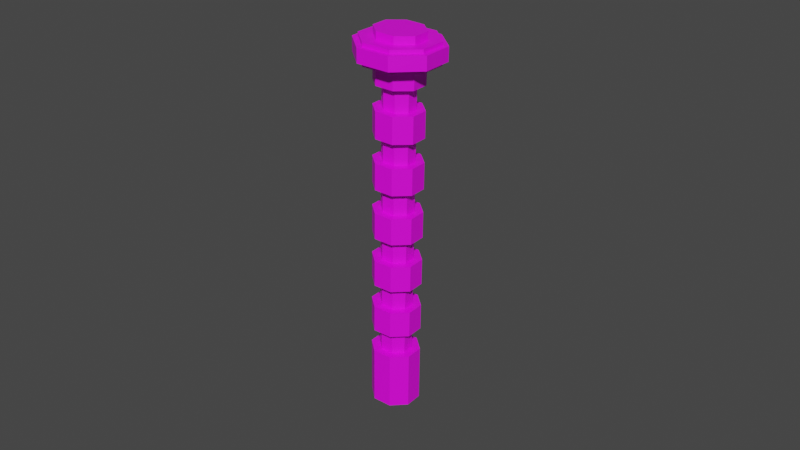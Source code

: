 # Source: fusion_rotate.blend  (saved by Blender 4.3.34; exported with 4.5.12 LTS)
import bpy
from mathutils import Matrix  # noqa: F401  (used for matrix-valued properties, if any)

bpy.ops.wm.read_factory_settings(use_empty=True)
scene = bpy.context.scene
scene.name = 'Scene'

# ---- collections
col_collection = bpy.data.collections.new('Collection'); scene.collection.children.link(col_collection)

# ---- images (referenced by path relative to the original .blend; pixels are not part of the script)
import os
ASSET_DIR = os.environ.get("B2B_ASSET_DIR", "")  # directory of the original .blend (textures are referenced by path, not embedded)
HERE = os.path.dirname(os.path.abspath(__file__))  # packed textures are extracted next to this script under _unpacked/

def load_image(name, relpath, width, height, colorspace="sRGB"):
    """Load a texture the original file referenced (path relative to the .blend, or extracted next to this script)."""
    p = next((c for c in (os.path.join(HERE, relpath), os.path.join(ASSET_DIR, relpath)) if relpath and os.path.exists(c)), "")
    if p:
        img = bpy.data.images.load(p, check_existing=True)
        img.name = name
    else:  # same state as the original file: an image datablock whose file is absent (Cycles renders it pink)
        img = bpy.data.images.new(name, width, height)
        img.source = "FILE"
        img.filepath = "//" + (relpath or name)
    img.colorspace_settings.name = colorspace
    return img
img_fullcoloratlas_png_001 = load_image('fullColorAtlas.png.001', 'texture/fullColorAtlas.png', 1024, 1024, 'sRGB')

# ---- materials (node trees are filled in below, after node groups)
mat_gc = bpy.data.materials.new('gc')

# ---- node groups
ng_smooth_by_angle_001 = bpy.data.node_groups.new('Smooth by Angle.001', 'GeometryNodeTree')
_s = ng_smooth_by_angle_001.interface.new_socket(name='Mesh', in_out='OUTPUT', socket_type='NodeSocketGeometry')
_s = ng_smooth_by_angle_001.interface.new_socket(name='Mesh', in_out='INPUT', socket_type='NodeSocketGeometry')
_s = ng_smooth_by_angle_001.interface.new_socket(name='Angle', in_out='INPUT', socket_type='NodeSocketFloat')
_s.subtype = 'ANGLE'
_s.default_value = 0.5236
_s.min_value = 0.0
_s.max_value = 3.142
_s.description = 'Maximum face angle for smooth edges'
_s = ng_smooth_by_angle_001.interface.new_socket(name='Ignore Sharpness', in_out='INPUT', socket_type='NodeSocketBool')
_s.force_non_field = True
ng_smooth_by_angle_001.description = 'Set the sharpness of mesh edges based on the angle between the neighboring faces'
ng_smooth_by_angle_001.is_modifier = True
_N = ng_smooth_by_angle_001.nodes; _L = ng_smooth_by_angle_001.links
n0 = _N.new('GeometryNodeSetShadeSmooth'); n0.name = 'Set Shade Smooth'; n0.location = (120, -80)
n0.domain = 'EDGE'
n1 = _N.new('GeometryNodeSetShadeSmooth'); n1.name = 'Set Shade Smooth.001'; n1.location = (300, -80)
n2 = _N.new('NodeGroupOutput'); n2.name = 'Group Output'; n2.location = (480, -80)
n3 = _N.new('GeometryNodeInputMeshEdgeAngle'); n3.name = 'Edge Angle'; n3.location = (-440, -240)
n4 = _N.new('NodeGroupInput'); n4.name = 'Group Input'; n4.location = (-80, -80)
n5 = _N.new('GeometryNodeInputEdgeSmooth'); n5.name = 'Is Edge Smooth'; n5.location = (-260, -120)
n6 = _N.new('GeometryNodeInputShadeSmooth'); n6.name = 'Is Shade Smooth'; n6.location = (-440, -397)
n7 = _N.new('FunctionNodeCompare'); n7.name = 'Compare'; n7.location = (-260, -260)
n7.operation = 'LESS_EQUAL'
n7.inputs[6].default_value = (0.0, 0.0, 0.0, 0.0)
n7.inputs[7].default_value = (0.0, 0.0, 0.0, 0.0)
n8 = _N.new('FunctionNodeBooleanMath'); n8.name = 'Boolean Math.001'; n8.location = (-80, -260)
n9 = _N.new('NodeGroupInput'); n9.name = 'Group Input.001'; n9.location = (-440, -329)
n10 = _N.new('NodeGroupInput'); n10.name = 'Group Input.002'; n10.location = (-259, -189)
n11 = _N.new('FunctionNodeBooleanMath'); n11.name = 'Boolean Math'; n11.location = (-80, -149)
n11.operation = 'OR'
n12 = _N.new('FunctionNodeBooleanMath'); n12.name = 'Boolean Math.002'; n12.location = (-260, -380)
n12.operation = 'OR'
n13 = _N.new('NodeGroupInput'); n13.name = 'Group Input.003'; n13.location = (-440, -460)
_L.new(n3.outputs[0], n7.inputs[0])
_L.new(n1.outputs[0], n2.inputs[0])
_L.new(n9.outputs[1], n7.inputs[1])
_L.new(n7.outputs[0], n8.inputs[0])
_L.new(n4.outputs[0], n0.inputs[0])
_L.new(n0.outputs[0], n1.inputs[0])
_L.new(n8.outputs[0], n0.inputs[2])
_L.new(n10.outputs[2], n11.inputs[1])
_L.new(n5.outputs[0], n11.inputs[0])
_L.new(n11.outputs[0], n0.inputs[1])
_L.new(n13.outputs[2], n12.inputs[1])
_L.new(n6.outputs[0], n12.inputs[0])
_L.new(n12.outputs[0], n8.inputs[1])
n2.is_active_output = True

# ---- material node trees
mat_gc.use_nodes = True; mat_gc.node_tree.nodes.clear()
_N = mat_gc.node_tree.nodes; _L = mat_gc.node_tree.links
n0 = _N.new('ShaderNodeBsdfPrincipled'); n0.name = 'Principled BSDF'; n0.location = (10, 300)
n0.distribution = 'GGX'
n0.subsurface_method = 'RANDOM_WALK_SKIN'
n0.inputs[3].default_value = 1.45
n0.inputs[27].default_value = (0.0, 0.0, 0.0, 1.0)
n0.inputs[28].default_value = 1.0
n1 = _N.new('ShaderNodeOutputMaterial'); n1.name = 'Material Output'; n1.location = (300, 300)
n2 = _N.new('ShaderNodeTexImage'); n2.name = 'Image Texture'; n2.location = (-383, 258)
n2.image = img_fullcoloratlas_png_001
n2.interpolation = 'Closest'
_L.new(n0.outputs[0], n1.inputs[0])
_L.new(n2.outputs[0], n0.inputs[0])
n1.is_active_output = True

# ---- world
world_world = bpy.data.worlds.new('World'); scene.world = world_world
world_world.use_nodes = True; world_world.node_tree.nodes.clear()
_N = world_world.node_tree.nodes; _L = world_world.node_tree.links
n0 = _N.new('ShaderNodeOutputWorld'); n0.name = 'World Output'; n0.location = (300, 300)
n1 = _N.new('ShaderNodeBackground'); n1.name = 'Background'; n1.location = (10, 300)
n1.inputs[0].default_value = (0.05088, 0.05088, 0.05088, 1.0)
_L.new(n1.outputs[0], n0.inputs[0])
n0.is_active_output = True
world_world.color = (0.05088, 0.05088, 0.05088)
world_world.use_sun_shadow = False
world_world.sun_shadow_jitter_overblur = 0.0

# ---- meshes
me_cylinder_003 = bpy.data.meshes.new('Cylinder.003')
me_cylinder_003.from_pydata([(0.01199, 0.005907, 0.1159), (-0.005911, 0.00309, 0.1099), (-0.005523, -0.002742, 0.11), (0.004699, -0.006215, 0.1096), (0.008156, 0.004012, 0.1092), (0.003761, 0.007867, 0.1093), (0.008544, -0.00182, 0.1093), (-0.001128, -0.006597, 0.1099), (-0.002066, 0.007485, 0.1096), (-0.001984, 0.007524, 0.1164), (-0.00583, 0.00313, 0.1167), (-0.005441, -0.002703, 0.1168), (0.001427, 0.0006883, 0.1188), (-0.001046, -0.006557, 0.1167), (0.00478, -0.006175, 0.1164), (0.008626, -0.001781, 0.1161), (0.008237, 0.004052, 0.116), (0.003842, 0.007906, 0.1161), (0.003382, -0.00685, -3.815e-06), (0.006839, 0.003377, -0.0004251), (-0.006839, -0.003377, 0.0004253), (-0.003382, 0.00685, 4.053e-06), (0.007228, -0.002455, -0.0003033), (-0.007228, 0.002455, 0.0003035), (-0.002444, -0.007232, 0.000298), (0.002444, 0.007232, -0.0002978), (0.008654, -0.001767, 0.1185), (0.008266, 0.004066, 0.1184), (-0.005801, 0.003144, 0.1191), (-0.001956, 0.007538, 0.1188), (-0.001017, -0.006543, 0.1191), (-0.005412, -0.002689, 0.1192), (0.003871, 0.00792, 0.1185), (0.004809, -0.006162, 0.1188), (0.01191, 0.005867, 0.1091), (-0.009809, 0.004445, 0.1167), (-0.009871, 0.004463, 0.11), (-0.009199, -0.004558, 0.1169), (-0.00928, -0.004598, 0.1101), (0.005159, 0.01188, 0.1161), (0.01259, -0.003153, 0.1161), (0.006597, -0.009952, 0.1164), (-0.002422, -0.01052, 0.1167), (-0.003879, 0.01126, 0.1164), (-0.003883, 0.01126, 0.1096), (-0.002445, -0.01058, 0.11), (0.006593, -0.009953, 0.1096), (0.01252, -0.003135, 0.1093), (0.005136, 0.01183, 0.1093), (-0.01069, -0.005293, 0.1157), (-0.01074, -0.005319, 0.1113), (0.005679, 0.01339, 0.1105), (0.005672, 0.01344, 0.1148), (-0.004596, 0.01274, 0.1108), (-0.004622, 0.01273, 0.1152), (-0.01138, 0.004965, 0.1156), (-0.01141, 0.004998, 0.1112), (0.01198, 0.0059, 0.1147), (0.01193, 0.005875, 0.1103), (-0.00986, 0.004459, 0.1112), (-0.00982, 0.004448, 0.1155), (-0.009266, -0.004591, 0.1113), (-0.009213, -0.004565, 0.1157), (-0.00388, 0.01126, 0.1152), (-0.003882, 0.01126, 0.1108), (-0.002426, -0.01053, 0.1155), (-0.002441, -0.01056, 0.1112), (0.006594, -0.009953, 0.1108), (0.006596, -0.009952, 0.1152), (0.01257, -0.00315, 0.1149), (0.01253, -0.003139, 0.1105), (0.005155, 0.01187, 0.1149), (0.00514, 0.01184, 0.1105), (0.01345, 0.006629, 0.1147), (0.0134, 0.006603, 0.1103), (0.007336, -0.01142, 0.1108), (0.00731, -0.01143, 0.1152), (-0.002965, -0.01208, 0.1155), (-0.002958, -0.01213, 0.1112), (0.01413, -0.003688, 0.1148), (0.0141, -0.003655, 0.1105), (0.003302, -0.004029, 0.0961), (0.003438, -0.003962, 0.1035), (0.005966, -0.001046, 0.1032), (0.005865, -0.001124, 0.09583), (0.003114, -0.00412, 0.08044), (0.00325, -0.004053, 0.08785), (0.005778, -0.001137, 0.08757), (0.005677, -0.001215, 0.08017), (0.002926, -0.00421, 0.06478), (0.003062, -0.004144, 0.07219), (0.00559, -0.001227, 0.07191), (0.005489, -0.001306, 0.06451), (0.002738, -0.004301, 0.04912), (0.002874, -0.004235, 0.05653), (0.005402, -0.001318, 0.05625), (0.005301, -0.001396, 0.04885), (0.002549, -0.004392, 0.03346), (0.002686, -0.004325, 0.04087), (0.005214, -0.001409, 0.0406), (0.005113, -0.001487, 0.03319), (0.002361, -0.004482, 0.0178), (0.002498, -0.004416, 0.02521), (0.005026, -0.0015, 0.02494), (0.004925, -0.001578, 0.01753), (-0.003446, -0.001714, 0.0965), (-0.003357, -0.001671, 0.1039), (-0.0004259, -0.004232, 0.1038), (-0.0005507, -0.004263, 0.09638), (-0.003634, -0.001804, 0.08084), (-0.003545, -0.001762, 0.08824), (-0.000614, -0.004323, 0.08813), (-0.0007389, -0.004354, 0.08072), (-0.003822, -0.001895, 0.06518), (-0.003733, -0.001853, 0.07258), (-0.0008022, -0.004414, 0.07247), (-0.000927, -0.004445, 0.06506), (-0.00401, -0.001986, 0.04952), (-0.003921, -0.001943, 0.05693), (-0.0009902, -0.004505, 0.05681), (-0.001115, -0.004535, 0.0494), (-0.004198, -0.002077, 0.03386), (-0.004109, -0.002034, 0.04127), (-0.001178, -0.004595, 0.04115), (-0.001303, -0.004626, 0.03374), (-0.004386, -0.002167, 0.0182), (-0.004297, -0.002125, 0.02561), (-0.001366, -0.004686, 0.02549), (-0.001491, -0.004717, 0.01808), (0.002588, 0.007301, 0.01751), (0.002677, 0.007344, 0.02492), (0.002776, 0.007392, 0.03317), (0.002865, 0.007435, 0.04058), (0.002964, 0.007482, 0.04883), (0.003053, 0.007525, 0.05624), (0.003152, 0.007573, 0.06449), (0.003241, 0.007616, 0.0719), (0.00334, 0.007664, 0.08015), (0.003429, 0.007707, 0.08756), (0.003528, 0.007754, 0.09581), (0.003617, 0.007797, 0.1032), (0.007371, -0.002386, 0.0175), (0.00746, -0.002343, 0.02491), (0.007559, -0.002295, 0.03316), (0.007648, -0.002252, 0.04057), (0.007747, -0.002205, 0.04882), (0.007836, -0.002162, 0.05623), (0.007935, -0.002114, 0.06448), (0.008024, -0.002071, 0.07189), (0.008123, -0.002023, 0.08014), (0.008212, -0.00198, 0.08755), (0.008311, -0.001933, 0.0958), (0.0084, -0.00189, 0.1032), (-0.002301, -0.007162, 0.01811), (-0.002212, -0.00712, 0.02551), (-0.002113, -0.007072, 0.03377), (-0.002024, -0.007029, 0.04117), (-0.001925, -0.006981, 0.04943), (-0.001836, -0.006938, 0.05683), (-0.001737, -0.00689, 0.06509), (-0.001648, -0.006847, 0.07249), (-0.001548, -0.0068, 0.08075), (-0.001459, -0.006757, 0.08815), (-0.00136, -0.006709, 0.09641), (-0.001271, -0.006666, 0.1038), (-0.003239, 0.006919, 0.01781), (-0.00315, 0.006962, 0.02522), (-0.003051, 0.00701, 0.03347), (-0.002962, 0.007053, 0.04088), (-0.002863, 0.0071, 0.04913), (-0.002774, 0.007143, 0.05654), (-0.002675, 0.007191, 0.06479), (-0.002586, 0.007234, 0.0722), (-0.002487, 0.007282, 0.08045), (-0.002398, 0.007325, 0.08786), (-0.002298, 0.007373, 0.09611), (-0.00221, 0.007415, 0.1035), (0.007923, 0.0039, 0.09568), (0.008012, 0.003943, 0.1031), (0.007735, 0.003809, 0.08002), (0.007824, 0.003852, 0.08743), (0.007547, 0.003719, 0.06436), (0.007636, 0.003762, 0.07177), (0.007359, 0.003628, 0.0487), (0.007448, 0.003671, 0.05611), (0.007171, 0.003537, 0.03304), (0.00726, 0.00358, 0.04045), (0.006983, 0.003447, 0.01738), (0.007072, 0.00349, 0.02479), (0.004555, -0.006284, 0.1035), (0.004466, -0.006327, 0.0961), (0.004367, -0.006375, 0.08785), (0.004278, -0.006418, 0.08044), (0.004179, -0.006465, 0.07219), (0.00409, -0.006508, 0.06478), (0.003991, -0.006556, 0.05653), (0.003902, -0.006599, 0.04912), (0.003803, -0.006647, 0.04087), (0.003714, -0.00669, 0.03346), (0.003615, -0.006738, 0.02521), (0.003526, -0.006781, 0.0178), (-0.005666, -0.002812, 0.1039), (-0.005755, -0.002855, 0.09653), (-0.005854, -0.002902, 0.08828), (-0.005943, -0.002945, 0.08087), (-0.006043, -0.002993, 0.07262), (-0.006132, -0.003036, 0.06521), (-0.006231, -0.003084, 0.05696), (-0.00632, -0.003127, 0.04955), (-0.006419, -0.003174, 0.0413), (-0.006508, -0.003217, 0.03389), (-0.006607, -0.003265, 0.02564), (-0.006696, -0.003308, 0.01823), (-0.006055, 0.003021, 0.1038), (-0.006144, 0.002978, 0.09641), (-0.006243, 0.00293, 0.08816), (-0.006332, 0.002887, 0.08075), (-0.006431, 0.00284, 0.0725), (-0.00652, 0.002797, 0.06509), (-0.006619, 0.002749, 0.05684), (-0.006708, 0.002706, 0.04943), (-0.006807, 0.002658, 0.04118), (-0.006896, 0.002615, 0.03377), (-0.006995, 0.002567, 0.02552), (-0.007084, 0.002525, 0.01811), (0.004673, 0.002306, 0.01742), (0.004762, 0.002349, 0.02482), (0.004861, 0.002397, 0.03308), (0.00495, 0.002439, 0.04048), (0.005049, 0.002488, 0.04874), (0.005138, 0.00253, 0.05614), (0.005237, 0.002578, 0.0644), (0.005326, 0.002621, 0.0718), (0.005425, 0.002669, 0.08006), (0.005514, 0.002712, 0.08746), (0.005613, 0.00276, 0.09572), (0.005702, 0.002802, 0.1031), (0.001742, 0.004867, 0.01753), (0.001867, 0.004898, 0.02494), (0.00193, 0.004958, 0.03319), (0.002055, 0.004989, 0.0406), (0.002118, 0.005049, 0.04885), (0.002243, 0.00508, 0.05626), (0.002306, 0.00514, 0.06451), (0.002431, 0.00517, 0.07192), (0.002495, 0.00523, 0.08017), (0.002619, 0.005261, 0.08758), (0.002683, 0.005321, 0.09583), (0.002807, 0.005352, 0.1032), (-0.004549, 0.001759, 0.02549), (-0.00465, 0.001681, 0.01809), (-0.004361, 0.00185, 0.04115), (-0.004462, 0.001772, 0.03375), (-0.004173, 0.001941, 0.05681), (-0.004274, 0.001862, 0.04941), (-0.003985, 0.002031, 0.07247), (-0.004086, 0.001953, 0.06507), (-0.003797, 0.002122, 0.08813), (-0.003898, 0.002044, 0.08073), (-0.003609, 0.002213, 0.1038), (-0.00371, 0.002135, 0.09639), (-0.002122, 0.004597, 0.01781), (-0.001985, 0.004664, 0.02522), (-0.001934, 0.004688, 0.03347), (-0.001797, 0.004754, 0.04088), (-0.001746, 0.004779, 0.04913), (-0.001609, 0.004845, 0.05654), (-0.001558, 0.004869, 0.06479), (-0.001421, 0.004936, 0.0722), (-0.00137, 0.00496, 0.08045), (-0.001233, 0.005027, 0.08786), (-0.001182, 0.005051, 0.09611), (-0.001045, 0.005117, 0.1035)], [], [(32, 29, 12), (26, 27, 12), (17, 16, 0, 39), (5, 8, 44, 48), (29, 28, 12), (10, 9, 43, 35), (33, 26, 12), (30, 33, 12), (8, 1, 36, 44), (9, 17, 39, 43), (2, 7, 45, 38), (11, 10, 35, 37), (3, 6, 47, 46), (28, 31, 12), (31, 30, 12), (27, 32, 12), (16, 17, 32, 27), (14, 15, 26, 33), (11, 13, 30, 31), (15, 16, 27, 26), (13, 14, 33, 30), (10, 11, 31, 28), (17, 9, 29, 32), (9, 10, 28, 29), (213, 201, 2, 1), (22, 19, 187, 141), (215, 203, 202, 214), (140, 176, 8, 5), (21, 23, 224, 165), (24, 18, 200, 153), (152, 178, 4, 6), (164, 189, 3, 7), (71, 63, 43, 39), (55, 54, 53, 56), (57, 71, 39, 0), (45, 46, 67, 66), (36, 38, 61, 59), (38, 45, 66, 61), (48, 44, 64, 72), (44, 36, 59, 64), (1, 2, 38, 36), (15, 14, 41, 40), (4, 5, 48, 34), (13, 11, 37, 42), (7, 3, 46, 45), (16, 15, 40, 0), (6, 4, 34, 47), (14, 13, 42, 41), (60, 62, 37, 35), (65, 68, 41, 42), (63, 60, 35, 43), (69, 57, 0, 40), (46, 47, 70, 67), (34, 48, 72, 58), (68, 69, 40, 41), (62, 65, 42, 37), (71, 57, 73, 52), (57, 69, 79, 73), (59, 61, 50, 56), (66, 67, 75, 78), (60, 63, 54, 55), (61, 66, 78, 50), (62, 60, 55, 49), (65, 62, 49, 77), (47, 34, 58, 70), (54, 52, 51, 53), (49, 55, 56, 50), (52, 73, 74, 51), (76, 77, 78, 75), (73, 79, 80, 74), (79, 76, 75, 80), (77, 49, 50, 78), (64, 59, 56, 53), (63, 71, 52, 54), (70, 58, 74, 80), (58, 72, 51, 74), (69, 68, 76, 79), (72, 64, 53, 51), (67, 70, 80, 75), (68, 65, 77, 76), (154, 199, 198, 155), (20, 24, 153, 212), (158, 195, 194, 159), (160, 193, 192, 161), (162, 191, 190, 163), (201, 164, 7, 2), (142, 188, 185, 143), (18, 22, 141, 200), (146, 184, 181, 147), (148, 182, 179, 149), (150, 180, 177, 151), (189, 152, 6, 3), (199, 142, 143, 198), (144, 186, 183, 145), (197, 144, 145, 196), (195, 146, 147, 194), (193, 148, 149, 192), (191, 150, 151, 190), (211, 154, 155, 210), (156, 197, 196, 157), (209, 156, 157, 208), (207, 158, 159, 206), (205, 160, 161, 204), (203, 162, 163, 202), (130, 166, 167, 131), (19, 25, 129, 187), (134, 170, 171, 135), (136, 172, 173, 137), (138, 174, 175, 139), (178, 140, 5, 4), (127, 126, 125, 128), (23, 20, 212, 224), (223, 211, 210, 222), (221, 209, 208, 220), (219, 207, 206, 218), (217, 205, 204, 216), (188, 130, 131, 185), (132, 168, 169, 133), (186, 132, 133, 183), (184, 134, 135, 181), (182, 136, 137, 179), (180, 138, 139, 177), (166, 223, 222, 167), (168, 221, 220, 169), (170, 219, 218, 171), (172, 217, 216, 173), (174, 215, 214, 175), (176, 213, 1, 8), (186, 144, 99, 228), (220, 208, 117, 254), (176, 140, 248, 272), (142, 199, 102, 103), (163, 190, 81, 108), (141, 187, 225, 104), (189, 164, 107, 82), (207, 219, 253, 118), (137, 173, 269, 245), (202, 163, 108, 105), (188, 142, 103, 226), (161, 192, 85, 112), (222, 210, 121, 252), (174, 138, 246, 270), (191, 162, 111, 86), (164, 201, 106, 107), (190, 151, 84, 81), (159, 194, 89, 116), (209, 221, 251, 122), (135, 171, 267, 243), (193, 160, 115, 90), (224, 212, 125, 250), (172, 136, 244, 268), (204, 161, 112, 109), (152, 189, 82, 83), (157, 196, 93, 120), (195, 158, 119, 94), (211, 223, 249, 126), (133, 169, 265, 241), (162, 203, 110, 111), (192, 149, 88, 85), (155, 198, 97, 124), (177, 139, 247, 235), (170, 134, 242, 266), (197, 156, 123, 98), (140, 178, 236, 248), (206, 159, 116, 113), (150, 191, 86, 87), (153, 200, 101, 128), (131, 167, 263, 239), (199, 154, 127, 102), (179, 137, 245, 233), (168, 132, 240, 264), (160, 205, 114, 115), (194, 147, 92, 89), (151, 177, 235, 84), (138, 180, 234, 246), (175, 214, 260, 271), (25, 21, 165, 129), (123, 122, 121, 124), (119, 118, 117, 120), (115, 114, 113, 116), (111, 110, 109, 112), (107, 106, 105, 108), (103, 102, 101, 104), (99, 98, 97, 100), (95, 94, 93, 96), (91, 90, 89, 92), (87, 86, 85, 88), (83, 82, 81, 84), (226, 103, 104, 225), (228, 99, 100, 227), (230, 95, 96, 229), (232, 91, 92, 231), (234, 87, 88, 233), (236, 83, 84, 235), (102, 127, 128, 101), (98, 123, 124, 97), (94, 119, 120, 93), (90, 115, 116, 89), (86, 111, 112, 85), (82, 107, 108, 81), (238, 226, 225, 237), (240, 228, 227, 239), (242, 230, 229, 241), (244, 232, 231, 243), (246, 234, 233, 245), (248, 236, 235, 247), (126, 249, 250, 125), (122, 251, 252, 121), (118, 253, 254, 117), (114, 255, 256, 113), (110, 257, 258, 109), (106, 259, 260, 105), (262, 238, 237, 261), (264, 240, 239, 263), (266, 242, 241, 265), (268, 244, 243, 267), (270, 246, 245, 269), (272, 248, 247, 271), (249, 262, 261, 250), (251, 264, 263, 252), (253, 266, 265, 254), (255, 268, 267, 256), (257, 270, 269, 258), (259, 272, 271, 260), (139, 175, 271, 247), (205, 217, 255, 114), (130, 188, 226, 238), (143, 185, 227, 100), (200, 141, 104, 101), (223, 166, 262, 249), (154, 211, 126, 127), (187, 129, 237, 225), (165, 224, 250, 261), (218, 206, 113, 256), (184, 146, 95, 230), (144, 197, 98, 99), (221, 168, 264, 251), (212, 153, 128, 125), (203, 215, 257, 110), (132, 186, 228, 240), (145, 183, 229, 96), (167, 222, 252, 263), (185, 131, 239, 227), (198, 143, 100, 97), (219, 170, 266, 253), (156, 209, 122, 123), (216, 204, 109, 258), (182, 148, 91, 232), (169, 220, 254, 265), (201, 213, 259, 106), (134, 184, 230, 242), (147, 181, 231, 92), (146, 195, 94, 95), (217, 172, 268, 255), (210, 155, 124, 121), (183, 133, 241, 229), (171, 218, 256, 267), (214, 202, 105, 260), (180, 150, 87, 234), (196, 145, 96, 93), (215, 174, 270, 257), (158, 207, 118, 119), (136, 182, 232, 244), (149, 179, 233, 88), (173, 216, 258, 269), (166, 130, 238, 262), (181, 135, 243, 231), (148, 193, 90, 91), (213, 176, 272, 259), (208, 157, 120, 117), (129, 165, 261, 237), (178, 152, 83, 236)])
_uv = me_cylinder_003.uv_layers.new(name='UVMap')
_uv.uv.foreach_set('vector', [0.1371, 0.8627, 0.1371, 0.8627, 0.1371, 0.8627, 0.1371, 0.8627, 0.1371, 0.8627, 0.1371, 0.8627, 0.1438, 0.8383, 0.1438, 0.8383, 0.1438, 0.8383, 0.1438, 0.8383, 0.1371, 0.8302, 0.1371, 0.8302, 0.1371, 0.8302, 0.1371, 0.8302, 0.1371, 0.8627, 0.1371, 0.8627, 0.1371, 0.8627, 0.1438, 0.8383, 0.1438, 0.8383, 0.1438, 0.8383, 0.1438, 0.8383, 0.1371, 0.8627, 0.1371, 0.8627, 0.1371, 0.8627, 0.1371, 0.8627, 0.1371, 0.8627, 0.1371, 0.8627, 0.1371, 0.8302, 0.1371, 0.8302, 0.1371, 0.8302, 0.1371, 0.8302, 0.1438, 0.8383, 0.1438, 0.8383, 0.1438, 0.8383, 0.1438, 0.8383, 0.1371, 0.8302, 0.1371, 0.8302, 0.1371, 0.8302, 0.1371, 0.8302, 0.1438, 0.8383, 0.1438, 0.8383, 0.1438, 0.8383, 0.1438, 0.8383, 0.1371, 0.8302, 0.1371, 0.8302, 0.1371, 0.8302, 0.1371, 0.8302, 0.1371, 0.8627, 0.1371, 0.8627, 0.1371, 0.8627, 0.1371, 0.8627, 0.1371, 0.8627, 0.1371, 0.8627, 0.1371, 0.8627, 0.1371, 0.8627, 0.1371, 0.8627, 0.1371, 0.8556, 0.1371, 0.8556, 0.1371, 0.8556, 0.1371, 0.8556, 0.1371, 0.8556, 0.1371, 0.8556, 0.1371, 0.8556, 0.1371, 0.8556, 0.1371, 0.8556, 0.1371, 0.8556, 0.1371, 0.8556, 0.1371, 0.8556, 0.1371, 0.8556, 0.1371, 0.8556, 0.1371, 0.8556, 0.1371, 0.8556, 0.1371, 0.8556, 0.1371, 0.8556, 0.1371, 0.8556, 0.1371, 0.8556, 0.1371, 0.8556, 0.1371, 0.8556, 0.1371, 0.8556, 0.1371, 0.8556, 0.1371, 0.8556, 0.1371, 0.8556, 0.1371, 0.8556, 0.1371, 0.8556, 0.1371, 0.8556, 0.1371, 0.8556, 0.1371, 0.8556, 0.1371, 0.8556, 0.1444, 0.8471, 0.1444, 0.8471, 0.1444, 0.8471, 0.1444, 0.8471, 0.1444, 0.8471, 0.1444, 0.8471, 0.1444, 0.8471, 0.1444, 0.8471, 0.1444, 0.8471, 0.1444, 0.8471, 0.1444, 0.8471, 0.1444, 0.8471, 0.1444, 0.8471, 0.1444, 0.8471, 0.1444, 0.8471, 0.1444, 0.8471, 0.1444, 0.8471, 0.1444, 0.8471, 0.1444, 0.8471, 0.1444, 0.8471, 0.1444, 0.8471, 0.1444, 0.8471, 0.1444, 0.8471, 0.1444, 0.8471, 0.1444, 0.8471, 0.1444, 0.8471, 0.1444, 0.8471, 0.1444, 0.8471, 0.1444, 0.8471, 0.1444, 0.8471, 0.1444, 0.8471, 0.1444, 0.8471, 0.1438, 0.8302, 0.1438, 0.8302, 0.1438, 0.8302, 0.1438, 0.8302, 0.1371, 0.8465, 0.1371, 0.8465, 0.1371, 0.8465, 0.1371, 0.8465, 0.1438, 0.8302, 0.1438, 0.8302, 0.1438, 0.8302, 0.1438, 0.8302, 0.1371, 0.8302, 0.1371, 0.8302, 0.1371, 0.8302, 0.1371, 0.8302, 0.1371, 0.8302, 0.1371, 0.8302, 0.1371, 0.8302, 0.1371, 0.8302, 0.1371, 0.8302, 0.1371, 0.8302, 0.1371, 0.8302, 0.1371, 0.8302, 0.1371, 0.8302, 0.1371, 0.8302, 0.1371, 0.8302, 0.1371, 0.8302, 0.1371, 0.8302, 0.1371, 0.8302, 0.1371, 0.8302, 0.1371, 0.8302, 0.1371, 0.8302, 0.1371, 0.8302, 0.1371, 0.8302, 0.1371, 0.8302, 0.1438, 0.8383, 0.1438, 0.8383, 0.1438, 0.8383, 0.1438, 0.8383, 0.1371, 0.8302, 0.1371, 0.8302, 0.1371, 0.8302, 0.1371, 0.8302, 0.1438, 0.8383, 0.1438, 0.8383, 0.1438, 0.8383, 0.1438, 0.8383, 0.1371, 0.8302, 0.1371, 0.8302, 0.1371, 0.8302, 0.1371, 0.8302, 0.1438, 0.8383, 0.1438, 0.8383, 0.1438, 0.8383, 0.1438, 0.8383, 0.1371, 0.8302, 0.1371, 0.8302, 0.1371, 0.8302, 0.1371, 0.8302, 0.1438, 0.8383, 0.1438, 0.8383, 0.1438, 0.8383, 0.1438, 0.8383, 0.1438, 0.8302, 0.1438, 0.8302, 0.1438, 0.8302, 0.1438, 0.8302, 0.1438, 0.8302, 0.1438, 0.8302, 0.1438, 0.8302, 0.1438, 0.8302, 0.1438, 0.8302, 0.1438, 0.8302, 0.1438, 0.8302, 0.1438, 0.8302, 0.1438, 0.8302, 0.1438, 0.8302, 0.1438, 0.8302, 0.1438, 0.8302, 0.1371, 0.8302, 0.1371, 0.8302, 0.1371, 0.8302, 0.1371, 0.8302, 0.1371, 0.8302, 0.1371, 0.8302, 0.1371, 0.8302, 0.1371, 0.8302, 0.1438, 0.8302, 0.1438, 0.8302, 0.1438, 0.8302, 0.1438, 0.8302, 0.1438, 0.8302, 0.1438, 0.8302, 0.1438, 0.8302, 0.1438, 0.8302, 0.1371, 0.8404, 0.1371, 0.8404, 0.1371, 0.8404, 0.1371, 0.8404, 0.1371, 0.8404, 0.1371, 0.8404, 0.1371, 0.8404, 0.1371, 0.8404, 0.1371, 0.8404, 0.1371, 0.8404, 0.1371, 0.8404, 0.1371, 0.8404, 0.1371, 0.8404, 0.1371, 0.8404, 0.1371, 0.8404, 0.1371, 0.8404, 0.1371, 0.8404, 0.1371, 0.8404, 0.1371, 0.8404, 0.1371, 0.8404, 0.1371, 0.8404, 0.1371, 0.8404, 0.1371, 0.8404, 0.1371, 0.8404, 0.1371, 0.8404, 0.1371, 0.8404, 0.1371, 0.8404, 0.1371, 0.8404, 0.1371, 0.8404, 0.1371, 0.8404, 0.1371, 0.8404, 0.1371, 0.8404, 0.1371, 0.8302, 0.1371, 0.8302, 0.1371, 0.8302, 0.1371, 0.8302, 0.1371, 0.8465, 0.1371, 0.8465, 0.1371, 0.8465, 0.1371, 0.8465, 0.1371, 0.8465, 0.1371, 0.8465, 0.1371, 0.8465, 0.1371, 0.8465, 0.1371, 0.8465, 0.1371, 0.8465, 0.1371, 0.8465, 0.1371, 0.8465, 0.1371, 0.8465, 0.1371, 0.8465, 0.1371, 0.8465, 0.1371, 0.8465, 0.1371, 0.8465, 0.1371, 0.8465, 0.1371, 0.8465, 0.1371, 0.8465, 0.1371, 0.8465, 0.1371, 0.8465, 0.1371, 0.8465, 0.1371, 0.8465, 0.1371, 0.8465, 0.1371, 0.8465, 0.1371, 0.8465, 0.1371, 0.8465, 0.1371, 0.8404, 0.1371, 0.8404, 0.1371, 0.8404, 0.1371, 0.8404, 0.1371, 0.8404, 0.1371, 0.8404, 0.1371, 0.8404, 0.1371, 0.8404, 0.1371, 0.8404, 0.1371, 0.8404, 0.1371, 0.8404, 0.1371, 0.8404, 0.1371, 0.8404, 0.1371, 0.8404, 0.1371, 0.8404, 0.1371, 0.8404, 0.1371, 0.8404, 0.1371, 0.8404, 0.1371, 0.8404, 0.1371, 0.8404, 0.1371, 0.8404, 0.1371, 0.8404, 0.1371, 0.8404, 0.1371, 0.8404, 0.1371, 0.8404, 0.1371, 0.8404, 0.1371, 0.8404, 0.1371, 0.8404, 0.1371, 0.8404, 0.1371, 0.8404, 0.1371, 0.8404, 0.1371, 0.8404, 0.1444, 0.8471, 0.1444, 0.8471, 0.1444, 0.8471, 0.1444, 0.8471, 0.1444, 0.8471, 0.1444, 0.8471, 0.1444, 0.8471, 0.1444, 0.8471, 0.1444, 0.8471, 0.1444, 0.8471, 0.1444, 0.8471, 0.1444, 0.8471, 0.1444, 0.8471, 0.1444, 0.8471, 0.1444, 0.8471, 0.1444, 0.8471, 0.1444, 0.8471, 0.1444, 0.8471, 0.1444, 0.8471, 0.1444, 0.8471, 0.1444, 0.8471, 0.1444, 0.8471, 0.1444, 0.8471, 0.1444, 0.8471, 0.1444, 0.8471, 0.1444, 0.8471, 0.1444, 0.8471, 0.1444, 0.8471, 0.1444, 0.8471, 0.1444, 0.8471, 0.1444, 0.8471, 0.1444, 0.8471, 0.1444, 0.8471, 0.1444, 0.8471, 0.1444, 0.8471, 0.1444, 0.8471, 0.1444, 0.8471, 0.1444, 0.8471, 0.1444, 0.8471, 0.1444, 0.8471, 0.1444, 0.8471, 0.1444, 0.8471, 0.1444, 0.8471, 0.1444, 0.8471, 0.1444, 0.8471, 0.1444, 0.8471, 0.1444, 0.8471, 0.1444, 0.8471, 0.1444, 0.8471, 0.1444, 0.8471, 0.1444, 0.8471, 0.1444, 0.8471, 0.1444, 0.8471, 0.1444, 0.8471, 0.1444, 0.8471, 0.1444, 0.8471, 0.1444, 0.8471, 0.1444, 0.8471, 0.1444, 0.8471, 0.1444, 0.8471, 0.1444, 0.8471, 0.1444, 0.8471, 0.1444, 0.8471, 0.1444, 0.8471, 0.1444, 0.8471, 0.1444, 0.8471, 0.1444, 0.8471, 0.1444, 0.8471, 0.1444, 0.8471, 0.1444, 0.8471, 0.1444, 0.8471, 0.1444, 0.8471, 0.1444, 0.8471, 0.1444, 0.8471, 0.1444, 0.8471, 0.1444, 0.8471, 0.1444, 0.8471, 0.1444, 0.8471, 0.1444, 0.8471, 0.1444, 0.8471, 0.1444, 0.8471, 0.1444, 0.8471, 0.1444, 0.8471, 0.1444, 0.8471, 0.1444, 0.8471, 0.1444, 0.8471, 0.1444, 0.8471, 0.1444, 0.8471, 0.1444, 0.8471, 0.1444, 0.8471, 0.1444, 0.8471, 0.1444, 0.8471, 0.1444, 0.8471, 0.1444, 0.8471, 0.1444, 0.8471, 0.1444, 0.8471, 0.1444, 0.8471, 0.1444, 0.8471, 0.1444, 0.8471, 0.1444, 0.8471, 0.1444, 0.8471, 0.1444, 0.8471, 0.1444, 0.8471, 0.1444, 0.8471, 0.1444, 0.8471, 0.1444, 0.8471, 0.1444, 0.8471, 0.1444, 0.8471, 0.1444, 0.8471, 0.1444, 0.8471, 0.1444, 0.8471, 0.1444, 0.8471, 0.1444, 0.8471, 0.1444, 0.8471, 0.1444, 0.8471, 0.1444, 0.8471, 0.1444, 0.8471, 0.1444, 0.8471, 0.1444, 0.8471, 0.1444, 0.8471, 0.1369, 0.879, 0.1369, 0.879, 0.1369, 0.879, 0.1369, 0.879, 0.1444, 0.8471, 0.1444, 0.8471, 0.1444, 0.8471, 0.1444, 0.8471, 0.1444, 0.8471, 0.1444, 0.8471, 0.1444, 0.8471, 0.1444, 0.8471, 0.1444, 0.8471, 0.1444, 0.8471, 0.1444, 0.8471, 0.1444, 0.8471, 0.1444, 0.8471, 0.1444, 0.8471, 0.1444, 0.8471, 0.1444, 0.8471, 0.1444, 0.8471, 0.1444, 0.8471, 0.1444, 0.8471, 0.1444, 0.8471, 0.1444, 0.8471, 0.1444, 0.8471, 0.1444, 0.8471, 0.1444, 0.8471, 0.1444, 0.8471, 0.1444, 0.8471, 0.1444, 0.8471, 0.1444, 0.8471, 0.1444, 0.8471, 0.1444, 0.8471, 0.1444, 0.8471, 0.1444, 0.8471, 0.1444, 0.8471, 0.1444, 0.8471, 0.1444, 0.8471, 0.1444, 0.8471, 0.1444, 0.8471, 0.1444, 0.8471, 0.1444, 0.8471, 0.1444, 0.8471, 0.1444, 0.8471, 0.1444, 0.8471, 0.1444, 0.8471, 0.1444, 0.8471, 0.1444, 0.8471, 0.1444, 0.8471, 0.1444, 0.8471, 0.1444, 0.8471, 0.1444, 0.8471, 0.1444, 0.8471, 0.1444, 0.8471, 0.1444, 0.8471, 0.1444, 0.8471, 0.1444, 0.8471, 0.1444, 0.8471, 0.1444, 0.8471, 0.1444, 0.8471, 0.1444, 0.8471, 0.1444, 0.8471, 0.1444, 0.8471, 0.1444, 0.8471, 0.1444, 0.8471, 0.1444, 0.8471, 0.1444, 0.8471, 0.1444, 0.8471, 0.1444, 0.8471, 0.1444, 0.8471, 0.1444, 0.8471, 0.1444, 0.8471, 0.1444, 0.8471, 0.1444, 0.8471, 0.1444, 0.8471, 0.1444, 0.8471, 0.1444, 0.8471, 0.1444, 0.8471, 0.1444, 0.8471, 0.1444, 0.8471, 0.1444, 0.8471, 0.1444, 0.8471, 0.1444, 0.8471, 0.1444, 0.8471, 0.1444, 0.8471, 0.1444, 0.8471, 0.1444, 0.8471, 0.1444, 0.8471, 0.1444, 0.8471, 0.1444, 0.8471, 0.1444, 0.8471, 0.1444, 0.8471, 0.1444, 0.8471, 0.1444, 0.8471, 0.1444, 0.8471, 0.1444, 0.8471, 0.1444, 0.8471, 0.1444, 0.8471, 0.1444, 0.8471, 0.1444, 0.8471, 0.1444, 0.8471, 0.1444, 0.8471, 0.1444, 0.8471, 0.1444, 0.8471, 0.1444, 0.8471, 0.1444, 0.8471, 0.1444, 0.8471, 0.1444, 0.8471, 0.1444, 0.8471, 0.1444, 0.8471, 0.1444, 0.8471, 0.1444, 0.8471, 0.1444, 0.8471, 0.1444, 0.8471, 0.1444, 0.8471, 0.1444, 0.8471, 0.1444, 0.8471, 0.1444, 0.8471, 0.1444, 0.8471, 0.1444, 0.8471, 0.1444, 0.8471, 0.1444, 0.8471, 0.1444, 0.8471, 0.1444, 0.8471, 0.1444, 0.8471, 0.1444, 0.8471, 0.1444, 0.8471, 0.1444, 0.8471, 0.1444, 0.8471, 0.1444, 0.8471, 0.1444, 0.8471, 0.1444, 0.8471, 0.1444, 0.8471, 0.1444, 0.8471, 0.1444, 0.8471, 0.1444, 0.8471, 0.1444, 0.8471, 0.1444, 0.8471, 0.1444, 0.8471, 0.1444, 0.8471, 0.1444, 0.8471, 0.1444, 0.8471, 0.1444, 0.8471, 0.1444, 0.8471, 0.1444, 0.8471, 0.1444, 0.8471, 0.1444, 0.8471, 0.1444, 0.8471, 0.1444, 0.8471, 0.1444, 0.8471, 0.1444, 0.8471, 0.1444, 0.8471, 0.1444, 0.8471, 0.1444, 0.8471, 0.1444, 0.8471, 0.1444, 0.8471, 0.1444, 0.8471, 0.1444, 0.8471, 0.1444, 0.8471, 0.1444, 0.8471, 0.1444, 0.8471, 0.1444, 0.8471, 0.1444, 0.8471, 0.1444, 0.8471, 0.1444, 0.8471, 0.1444, 0.8471, 0.1444, 0.8471, 0.1444, 0.8471, 0.1444, 0.8471, 0.1444, 0.8471, 0.1444, 0.8471, 0.1444, 0.8471, 0.1444, 0.8471, 0.1444, 0.8471, 0.1444, 0.8471, 0.1444, 0.8471, 0.1444, 0.8471, 0.1444, 0.8471, 0.1444, 0.8471, 0.1444, 0.8471, 0.1444, 0.8471, 0.1444, 0.8471, 0.1444, 0.8471, 0.1444, 0.8471, 0.1444, 0.8471, 0.1444, 0.8471, 0.1444, 0.8471, 0.1444, 0.8471, 0.1444, 0.8471, 0.1444, 0.8471, 0.1444, 0.8471, 0.1444, 0.8471, 0.1444, 0.8471, 0.1444, 0.8471, 0.1444, 0.8471, 0.1444, 0.8471, 0.1444, 0.8471, 0.1444, 0.8471, 0.1444, 0.8471, 0.1444, 0.8471, 0.1444, 0.8471, 0.1444, 0.8471, 0.1444, 0.8471, 0.1444, 0.8471, 0.1444, 0.8471, 0.1444, 0.8471, 0.1444, 0.8471, 0.1444, 0.8471, 0.1444, 0.8471, 0.1444, 0.8471, 0.1444, 0.8471, 0.1444, 0.8471, 0.1444, 0.8471, 0.1444, 0.8471, 0.1444, 0.8471, 0.1444, 0.8471, 0.1444, 0.8471, 0.1444, 0.8471, 0.1444, 0.8471, 0.1444, 0.8471, 0.1444, 0.8471, 0.1444, 0.8471, 0.1444, 0.8471, 0.1444, 0.8471, 0.1444, 0.8471, 0.1444, 0.8471, 0.1444, 0.8471, 0.1444, 0.8471, 0.1444, 0.8471, 0.1444, 0.8471, 0.1444, 0.8471, 0.1444, 0.8471, 0.1444, 0.8471, 0.1444, 0.8471, 0.1444, 0.8471, 0.1444, 0.8471, 0.1444, 0.8471, 0.1444, 0.8471, 0.1444, 0.8471, 0.1444, 0.8471, 0.1444, 0.8471, 0.1444, 0.8471, 0.1444, 0.8471, 0.1444, 0.8471, 0.1444, 0.8471, 0.1444, 0.8471, 0.1444, 0.8471, 0.1444, 0.8471, 0.1444, 0.8471, 0.1444, 0.8471, 0.1444, 0.8471, 0.1444, 0.8471, 0.1444, 0.8471, 0.1444, 0.8471, 0.1444, 0.8471, 0.1444, 0.8471, 0.1444, 0.8471, 0.1444, 0.8471, 0.1444, 0.8471, 0.1444, 0.8471, 0.1444, 0.8471, 0.1444, 0.8471, 0.1444, 0.8471, 0.1444, 0.8471, 0.1444, 0.8471, 0.1444, 0.8471, 0.1444, 0.8471, 0.1369, 0.879, 0.1369, 0.879, 0.1369, 0.879, 0.1369, 0.879, 0.1369, 0.879, 0.1369, 0.879, 0.1369, 0.879, 0.1369, 0.879, 0.1369, 0.879, 0.1369, 0.879, 0.1369, 0.879, 0.1369, 0.879, 0.1369, 0.879, 0.1369, 0.879, 0.1369, 0.879, 0.1369, 0.879, 0.1369, 0.879, 0.1369, 0.879, 0.1369, 0.879, 0.1369, 0.879, 0.1369, 0.879, 0.1369, 0.879, 0.1369, 0.879, 0.1369, 0.879, 0.1369, 0.879, 0.1369, 0.879, 0.1369, 0.879, 0.1369, 0.879, 0.1369, 0.879, 0.1369, 0.879, 0.1369, 0.879, 0.1369, 0.879, 0.1369, 0.879, 0.1369, 0.879, 0.1369, 0.879, 0.1369, 0.879, 0.1369, 0.879, 0.1369, 0.879, 0.1369, 0.879, 0.1369, 0.879, 0.1369, 0.879, 0.1369, 0.879, 0.1369, 0.879, 0.1369, 0.879, 0.1369, 0.879, 0.1369, 0.879, 0.1369, 0.879, 0.1369, 0.879, 0.1369, 0.879, 0.1369, 0.879, 0.1369, 0.879, 0.1369, 0.879, 0.1369, 0.879, 0.1369, 0.879, 0.1369, 0.879, 0.1369, 0.879, 0.1369, 0.879, 0.1369, 0.879, 0.1369, 0.879, 0.1369, 0.879, 0.1369, 0.879, 0.1369, 0.879, 0.1369, 0.879, 0.1369, 0.879, 0.1369, 0.879, 0.1369, 0.879, 0.1369, 0.879, 0.1369, 0.879, 0.1369, 0.879, 0.1369, 0.879, 0.1369, 0.879, 0.1369, 0.879, 0.1369, 0.879, 0.1369, 0.879, 0.1369, 0.879, 0.1369, 0.879, 0.1369, 0.879, 0.1369, 0.879, 0.1369, 0.879, 0.1369, 0.879, 0.1369, 0.879, 0.1369, 0.879, 0.1369, 0.879, 0.1369, 0.879, 0.1369, 0.879, 0.1369, 0.879, 0.1369, 0.879, 0.1369, 0.879, 0.1369, 0.879, 0.1369, 0.879, 0.1369, 0.879, 0.1369, 0.879, 0.1369, 0.879, 0.1369, 0.879, 0.1369, 0.879, 0.1369, 0.879, 0.1369, 0.879, 0.1369, 0.879, 0.1369, 0.879, 0.1369, 0.879, 0.1369, 0.879, 0.1369, 0.879, 0.1369, 0.879, 0.1369, 0.879, 0.1369, 0.879, 0.1369, 0.879, 0.1369, 0.879, 0.1369, 0.879, 0.1369, 0.879, 0.1369, 0.879, 0.1369, 0.879, 0.1369, 0.879, 0.1369, 0.879, 0.1369, 0.879, 0.1369, 0.879, 0.1369, 0.879, 0.1369, 0.879, 0.1369, 0.879, 0.1369, 0.879, 0.1369, 0.879, 0.1369, 0.879, 0.1369, 0.879, 0.1369, 0.879, 0.1369, 0.879, 0.1369, 0.879, 0.1369, 0.879, 0.1369, 0.879, 0.1369, 0.879, 0.1369, 0.879, 0.1369, 0.879, 0.1369, 0.879, 0.1369, 0.879, 0.1369, 0.879, 0.1369, 0.879, 0.1369, 0.879, 0.1369, 0.879, 0.1369, 0.879, 0.1369, 0.879, 0.1369, 0.879, 0.1369, 0.879, 0.1369, 0.879, 0.1369, 0.879, 0.1369, 0.879, 0.1369, 0.879, 0.1369, 0.879, 0.1369, 0.879, 0.1369, 0.879, 0.1369, 0.879, 0.1369, 0.879, 0.1369, 0.879, 0.1369, 0.879, 0.1369, 0.879, 0.1369, 0.879, 0.1369, 0.879, 0.1369, 0.879, 0.1369, 0.879, 0.1369, 0.879, 0.1369, 0.879, 0.1369, 0.879, 0.1369, 0.879, 0.1369, 0.879, 0.1369, 0.879, 0.1369, 0.879, 0.1369, 0.879, 0.1369, 0.879, 0.1369, 0.879, 0.1369, 0.879, 0.1369, 0.879, 0.1369, 0.879, 0.1369, 0.879, 0.1369, 0.879, 0.1369, 0.879, 0.1369, 0.879, 0.1369, 0.879, 0.1369, 0.879, 0.1369, 0.879, 0.1369, 0.879, 0.1369, 0.879, 0.1369, 0.879, 0.1369, 0.879, 0.1369, 0.879, 0.1369, 0.879, 0.1369, 0.879, 0.1369, 0.879, 0.1369, 0.879, 0.1369, 0.879, 0.1369, 0.879, 0.1369, 0.879, 0.1444, 0.8471, 0.1444, 0.8471, 0.1444, 0.8471, 0.1444, 0.8471, 0.1444, 0.8471, 0.1444, 0.8471, 0.1444, 0.8471, 0.1444, 0.8471, 0.1444, 0.8471, 0.1444, 0.8471, 0.1444, 0.8471, 0.1444, 0.8471, 0.1444, 0.8471, 0.1444, 0.8471, 0.1444, 0.8471, 0.1444, 0.8471, 0.1444, 0.8471, 0.1444, 0.8471, 0.1444, 0.8471, 0.1444, 0.8471, 0.1444, 0.8471, 0.1444, 0.8471, 0.1444, 0.8471, 0.1444, 0.8471, 0.1444, 0.8471, 0.1444, 0.8471, 0.1444, 0.8471, 0.1444, 0.8471, 0.1444, 0.8471, 0.1444, 0.8471, 0.1444, 0.8471, 0.1444, 0.8471, 0.1444, 0.8471, 0.1444, 0.8471, 0.1444, 0.8471, 0.1444, 0.8471, 0.1444, 0.8471, 0.1444, 0.8471, 0.1444, 0.8471, 0.1444, 0.8471, 0.1444, 0.8471, 0.1444, 0.8471, 0.1444, 0.8471, 0.1444, 0.8471, 0.1444, 0.8471, 0.1444, 0.8471, 0.1444, 0.8471, 0.1444, 0.8471, 0.1444, 0.8471, 0.1444, 0.8471, 0.1444, 0.8471, 0.1444, 0.8471, 0.1444, 0.8471, 0.1444, 0.8471, 0.1444, 0.8471, 0.1444, 0.8471, 0.1444, 0.8471, 0.1444, 0.8471, 0.1444, 0.8471, 0.1444, 0.8471, 0.1444, 0.8471, 0.1444, 0.8471, 0.1444, 0.8471, 0.1444, 0.8471, 0.1444, 0.8471, 0.1444, 0.8471, 0.1444, 0.8471, 0.1444, 0.8471, 0.1444, 0.8471, 0.1444, 0.8471, 0.1444, 0.8471, 0.1444, 0.8471, 0.1444, 0.8471, 0.1444, 0.8471, 0.1444, 0.8471, 0.1444, 0.8471, 0.1444, 0.8471, 0.1444, 0.8471, 0.1444, 0.8471, 0.1444, 0.8471, 0.1444, 0.8471, 0.1444, 0.8471, 0.1444, 0.8471, 0.1444, 0.8471, 0.1444, 0.8471, 0.1444, 0.8471, 0.1444, 0.8471, 0.1444, 0.8471, 0.1444, 0.8471, 0.1444, 0.8471, 0.1444, 0.8471, 0.1444, 0.8471, 0.1444, 0.8471, 0.1444, 0.8471, 0.1444, 0.8471, 0.1444, 0.8471, 0.1444, 0.8471, 0.1444, 0.8471, 0.1444, 0.8471, 0.1444, 0.8471, 0.1444, 0.8471, 0.1444, 0.8471, 0.1444, 0.8471, 0.1444, 0.8471, 0.1444, 0.8471, 0.1444, 0.8471, 0.1444, 0.8471, 0.1444, 0.8471, 0.1444, 0.8471, 0.1444, 0.8471, 0.1444, 0.8471, 0.1444, 0.8471, 0.1444, 0.8471, 0.1444, 0.8471, 0.1444, 0.8471, 0.1444, 0.8471, 0.1444, 0.8471, 0.1444, 0.8471, 0.1444, 0.8471, 0.1444, 0.8471, 0.1444, 0.8471, 0.1444, 0.8471, 0.1444, 0.8471, 0.1444, 0.8471, 0.1444, 0.8471, 0.1444, 0.8471, 0.1444, 0.8471, 0.1444, 0.8471, 0.1444, 0.8471, 0.1444, 0.8471, 0.1444, 0.8471, 0.1444, 0.8471, 0.1444, 0.8471, 0.1444, 0.8471, 0.1444, 0.8471, 0.1444, 0.8471, 0.1444, 0.8471, 0.1444, 0.8471, 0.1444, 0.8471, 0.1444, 0.8471, 0.1444, 0.8471, 0.1444, 0.8471, 0.1444, 0.8471, 0.1444, 0.8471, 0.1444, 0.8471, 0.1444, 0.8471, 0.1444, 0.8471, 0.1444, 0.8471, 0.1444, 0.8471, 0.1444, 0.8471, 0.1444, 0.8471, 0.1444, 0.8471, 0.1444, 0.8471, 0.1444, 0.8471, 0.1444, 0.8471, 0.1444, 0.8471, 0.1444, 0.8471, 0.1444, 0.8471, 0.1444, 0.8471, 0.1444, 0.8471, 0.1444, 0.8471, 0.1444, 0.8471, 0.1444, 0.8471, 0.1444, 0.8471, 0.1444, 0.8471, 0.1444, 0.8471, 0.1444, 0.8471, 0.1444, 0.8471, 0.1444, 0.8471, 0.1444, 0.8471, 0.1444, 0.8471, 0.1444, 0.8471, 0.1444, 0.8471, 0.1444, 0.8471, 0.1444, 0.8471, 0.1444, 0.8471, 0.1444, 0.8471, 0.1444, 0.8471, 0.1444, 0.8471, 0.1444, 0.8471, 0.1444, 0.8471, 0.1444, 0.8471, 0.1444, 0.8471, 0.1444, 0.8471, 0.1444, 0.8471, 0.1444, 0.8471, 0.1444, 0.8471, 0.1444, 0.8471, 0.1444, 0.8471, 0.1444, 0.8471, 0.1444, 0.8471, 0.1444, 0.8471])
me_cylinder_003.materials.append(mat_gc)
me_cylinder_003.update()

# ---- objects
ob_fusionrotate = bpy.data.objects.new('fusionRotate', me_cylinder_003)

# ---- transforms, parenting, visibility, modifiers, constraints
ob_fusionrotate.location = (0.0, 0.0, 0.0)
_vg = ob_fusionrotate.vertex_groups.new(name='Bone')
_vg = ob_fusionrotate.vertex_groups.new(name='Bone.001')
_vg = ob_fusionrotate.vertex_groups.new(name='Bone.002')
_m = ob_fusionrotate.modifiers.new('Smooth by Angle.001', 'NODES')
_m.node_group = ng_smooth_by_angle_001
_m.use_pin_to_last = True
_m.show_group_selector = False

# ---- collection membership
col_collection.objects.link(ob_fusionrotate)

# ---- scene / render settings (as saved in the file)
scene.frame_start = 1; scene.frame_end = 250; scene.frame_set(14)
scene.render.engine = 'BLENDER_EEVEE_NEXT'
scene.render.image_settings.file_format = 'FFMPEG'
scene.render.image_settings.color_mode = 'RGB'
scene.render.resolution_x = 1280
scene.render.resolution_y = 720
scene.render.fps = 30
scene.cycles.sampling_pattern = 'TABULATED_SOBOL'
scene.cycles.use_light_tree = False
scene.view_settings.view_transform = 'Filmic'
bpy.context.view_layer.update()

# ---- added for rendering (the .blend has no active camera and no usable light): camera, sun
cam_auto = bpy.data.cameras.new('AutoCamera')
cam_auto.lens = 50.0
cam_auto.sensor_width = 36.0
cam_auto.clip_end = 1000.0
ob_auto_camera = bpy.data.objects.new('AutoCamera', cam_auto)
scene.collection.objects.link(ob_auto_camera)
ob_auto_camera.location = (0.186402, -0.221399, 0.207446)
ob_auto_camera.rotation_euler = (1.09748, -7.21219e-08, 0.694738)
scene.camera = ob_auto_camera
light_auto_sun = bpy.data.lights.new('AutoSun', 'SUN')
light_auto_sun.energy = 3.0
light_auto_sun.angle = 0.0523599
ob_auto_sun = bpy.data.objects.new('AutoSun', light_auto_sun)
scene.collection.objects.link(ob_auto_sun)
ob_auto_sun.rotation_euler = (0.872665, 0.174533, 0.523599)
bpy.context.view_layer.update()
